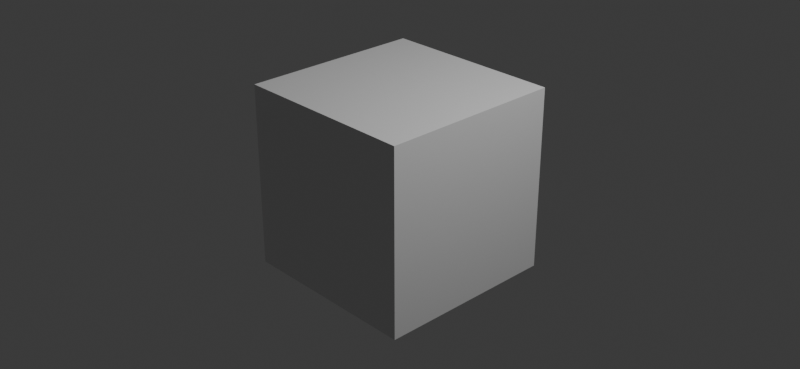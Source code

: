 # Source: node_group_noop_float.blend  (saved by Blender 4.5.91; exported with 4.5.12 LTS)
import bpy
from mathutils import Matrix  # noqa: F401  (used for matrix-valued properties, if any)

bpy.ops.wm.read_factory_settings(use_empty=True)
scene = bpy.context.scene
scene.name = 'Scene'

# ---- collections
col_collection = bpy.data.collections.new('Collection'); scene.collection.children.link(col_collection)

# ---- materials (node trees are filled in below, after node groups)
mat_material = bpy.data.materials.new('Material')
mat_material.alpha_threshold = 0.0
mat_material.roughness = 0.5
mat_material.line_color = (0.0, 0.0, 0.0, 1.0)

# ---- material node trees
mat_material.use_nodes = True; mat_material.node_tree.nodes.clear()
_N = mat_material.node_tree.nodes; _L = mat_material.node_tree.links
n0 = _N.new('ShaderNodeOutputMaterial'); n0.name = 'Material Output'; n0.location = (300, 300)
n1 = _N.new('ShaderNodeBsdfPrincipled'); n1.name = 'Principled BSDF'; n1.location = (10, 300)
n1.inputs[3].default_value = 1.45
_L.new(n1.outputs[0], n0.inputs[0])
n0.is_active_output = True

# ---- world
world_world = bpy.data.worlds.new('World'); scene.world = world_world
world_world.use_nodes = True; world_world.node_tree.nodes.clear()
_N = world_world.node_tree.nodes; _L = world_world.node_tree.links
n0 = _N.new('ShaderNodeOutputWorld'); n0.name = 'World Output'; n0.location = (300, 300)
n1 = _N.new('ShaderNodeBackground'); n1.name = 'Background'; n1.location = (10, 300)
n1.inputs[0].default_value = (0.05088, 0.05088, 0.05088, 1.0)
_L.new(n1.outputs[0], n0.inputs[0])
n0.is_active_output = True
world_world.color = (0.05088, 0.05088, 0.05088)
world_world.sun_shadow_jitter_overblur = 0.0

# ---- cameras
cam_camera = bpy.data.cameras.new('Camera')
cam_camera.clip_end = 100.0
cam_camera.ortho_scale = 7.314

# ---- lights
light_light = bpy.data.lights.new('Light', 'POINT')
light_light.energy = 1000.0
light_light.shadow_soft_size = 0.1

# ---- meshes
me_cube = bpy.data.meshes.new('Cube')
me_cube.from_pydata([(1.0, 1.0, 1.0), (1.0, 1.0, -1.0), (1.0, -1.0, 1.0), (1.0, -1.0, -1.0), (-1.0, 1.0, 1.0), (-1.0, 1.0, -1.0), (-1.0, -1.0, 1.0), (-1.0, -1.0, -1.0)], [], [(0, 4, 6, 2), (3, 2, 6, 7), (7, 6, 4, 5), (5, 1, 3, 7), (1, 0, 2, 3), (5, 4, 0, 1)])
_uv = me_cube.uv_layers.new(name='UVMap')
_uv.uv.foreach_set('vector', [0.625, 0.5, 0.875, 0.5, 0.875, 0.75, 0.625, 0.75, 0.375, 0.75, 0.625, 0.75, 0.625, 1.0, 0.375, 1.0, 0.375, 0.0, 0.625, 0.0, 0.625, 0.25, 0.375, 0.25, 0.125, 0.5, 0.375, 0.5, 0.375, 0.75, 0.125, 0.75, 0.375, 0.5, 0.625, 0.5, 0.625, 0.75, 0.375, 0.75, 0.375, 0.25, 0.625, 0.25, 0.625, 0.5, 0.375, 0.5])
me_cube.materials.append(mat_material)
me_cube.use_mirror_vertex_groups = False
me_cube.update()

# ---- objects
ob_cube = bpy.data.objects.new('Cube', me_cube)
ob_light = bpy.data.objects.new('Light', light_light)
ob_camera = bpy.data.objects.new('Camera', cam_camera)

# ---- transforms, parenting, visibility, modifiers, constraints
ob_cube.location = (0.0, 0.0, 0.0)
ob_cube.lock_rotations_4d = False
ob_cube.empty_display_type = 'ARROWS'
ob_cube.lineart.crease_threshold = 0.0
ob_light.location = (4.076, 1.005, 5.904)
ob_light.rotation_euler = (0.6503, 0.05522, 1.866)
ob_light.lock_rotations_4d = False
ob_light.empty_display_type = 'ARROWS'
ob_light.color = (0.0, 0.0, 0.0, 0.0)
ob_light.lineart.crease_threshold = 0.0
ob_camera.location = (7.359, -6.926, 4.958)
ob_camera.rotation_euler = (1.109, 0.0, 0.8149)
ob_camera.lock_rotations_4d = False
ob_camera.empty_display_type = 'ARROWS'
ob_camera.color = (0.0, 0.0, 0.0, 0.0)
ob_camera.display_type = 'WIRE'
ob_camera.lineart.crease_threshold = 0.0

# ---- collection membership
col_collection.objects.link(ob_cube)
col_collection.objects.link(ob_light)
col_collection.objects.link(ob_camera)

# ---- scene / render settings (as saved in the file)
scene.camera = ob_camera
scene.frame_start = 1; scene.frame_end = 250; scene.frame_set(1)
scene.render.engine = 'BLENDER_EEVEE_NEXT'
scene.render.resolution_x = 256
scene.render.resolution_y = 118
bpy.context.view_layer.update()
